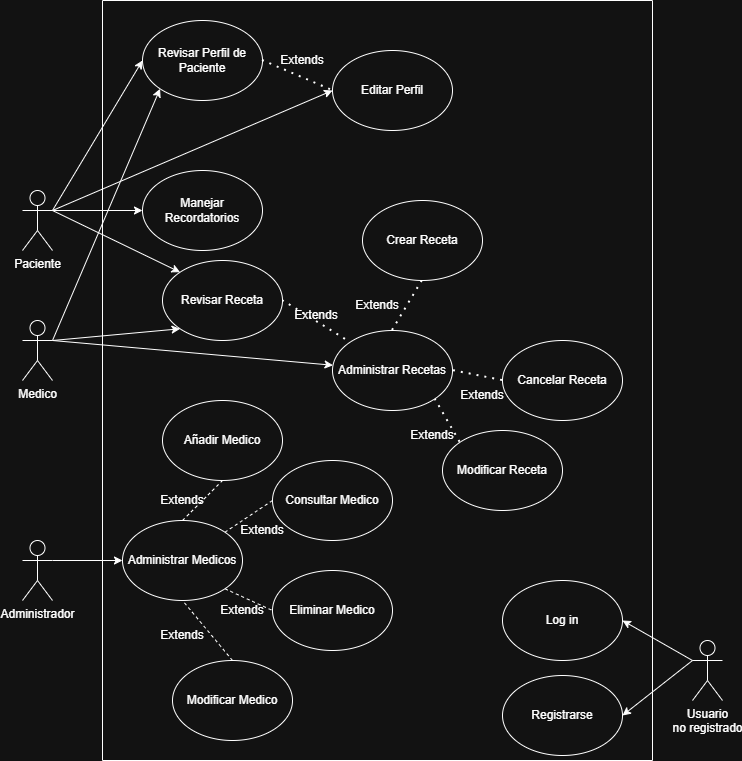

The diagram above was exported from draw.io. Its source (the exported page's mxGraphModel, read from the mxfile embedded in the PNG):
<mxGraphModel dx="1384" dy="797" grid="1" gridSize="10" guides="1" tooltips="1" connect="1" arrows="1" fold="1" page="1" pageScale="1" pageWidth="827" pageHeight="1169" math="0" shadow="0">
  <root>
    <mxCell id="0" />
    <mxCell id="1" parent="0" />
    <mxCell id="pi5b3r_2CYEVccsGylu1-1" parent="1" style="shape=umlActor;verticalLabelPosition=bottom;verticalAlign=top;html=1;outlineConnect=0;" value="Paciente" vertex="1">
      <mxGeometry height="60" width="30" x="90" y="200" as="geometry" />
    </mxCell>
    <mxCell id="pi5b3r_2CYEVccsGylu1-2" parent="1" style="shape=umlActor;verticalLabelPosition=bottom;verticalAlign=top;html=1;outlineConnect=0;" value="Medico" vertex="1">
      <mxGeometry height="60" width="30" x="90" y="330" as="geometry" />
    </mxCell>
    <mxCell id="pi5b3r_2CYEVccsGylu1-3" parent="1" style="shape=umlActor;verticalLabelPosition=bottom;verticalAlign=top;html=1;outlineConnect=0;" value="Administrador" vertex="1">
      <mxGeometry height="60" width="30" x="90" y="550" as="geometry" />
    </mxCell>
    <mxCell id="pi5b3r_2CYEVccsGylu1-4" parent="1" style="shape=umlActor;verticalLabelPosition=bottom;verticalAlign=top;html=1;outlineConnect=0;" value="Usuario &lt;br&gt;no registrado" vertex="1">
      <mxGeometry height="60" width="30" x="760" y="650" as="geometry" />
    </mxCell>
    <mxCell id="pi5b3r_2CYEVccsGylu1-5" parent="1" style="swimlane;startSize=0;" value="" vertex="1">
      <mxGeometry height="760" width="550" x="170" y="10" as="geometry" />
    </mxCell>
    <mxCell id="pi5b3r_2CYEVccsGylu1-23" edge="1" parent="pi5b3r_2CYEVccsGylu1-5" source="pi5b3r_2CYEVccsGylu1-16" style="endArrow=none;dashed=1;html=1;rounded=0;entryX=0;entryY=0.5;entryDx=0;entryDy=0;exitX=1;exitY=0;exitDx=0;exitDy=0;" target="pi5b3r_2CYEVccsGylu1-18" value="">
      <mxGeometry height="50" relative="1" width="50" as="geometry">
        <mxPoint x="140" y="560" as="sourcePoint" />
        <mxPoint x="280" y="680" as="targetPoint" />
      </mxGeometry>
    </mxCell>
    <mxCell id="pi5b3r_2CYEVccsGylu1-26" edge="1" parent="pi5b3r_2CYEVccsGylu1-5" source="pi5b3r_2CYEVccsGylu1-16" style="endArrow=none;dashed=1;html=1;rounded=0;exitX=1;exitY=1;exitDx=0;exitDy=0;entryX=0;entryY=0.5;entryDx=0;entryDy=0;" target="pi5b3r_2CYEVccsGylu1-19" value="">
      <mxGeometry height="50" relative="1" width="50" as="geometry">
        <mxPoint x="230" y="730" as="sourcePoint" />
        <mxPoint x="280" y="680" as="targetPoint" />
      </mxGeometry>
    </mxCell>
    <mxCell id="pi5b3r_2CYEVccsGylu1-29" edge="1" parent="pi5b3r_2CYEVccsGylu1-5" source="pi5b3r_2CYEVccsGylu1-16" style="endArrow=none;dashed=1;html=1;rounded=0;exitX=0.5;exitY=0;exitDx=0;exitDy=0;entryX=0.5;entryY=1;entryDx=0;entryDy=0;" target="pi5b3r_2CYEVccsGylu1-28" value="">
      <mxGeometry height="50" relative="1" width="50" as="geometry">
        <mxPoint x="230" y="530" as="sourcePoint" />
        <mxPoint x="280" y="480" as="targetPoint" />
      </mxGeometry>
    </mxCell>
    <mxCell id="pi5b3r_2CYEVccsGylu1-30" edge="1" parent="pi5b3r_2CYEVccsGylu1-5" source="pi5b3r_2CYEVccsGylu1-27" style="endArrow=none;dashed=1;html=1;rounded=0;exitX=0.5;exitY=0;exitDx=0;exitDy=0;entryX=0.5;entryY=1;entryDx=0;entryDy=0;" target="pi5b3r_2CYEVccsGylu1-16" value="">
      <mxGeometry height="50" relative="1" width="50" as="geometry">
        <mxPoint x="230" y="530" as="sourcePoint" />
        <mxPoint x="280" y="480" as="targetPoint" />
      </mxGeometry>
    </mxCell>
    <mxCell id="pi5b3r_2CYEVccsGylu1-38" edge="1" parent="pi5b3r_2CYEVccsGylu1-5" source="pi5b3r_2CYEVccsGylu1-12" style="endArrow=none;dashed=1;html=1;dashPattern=1 3;strokeWidth=2;rounded=0;exitX=1;exitY=0.5;exitDx=0;exitDy=0;entryX=0;entryY=0;entryDx=0;entryDy=0;" target="pi5b3r_2CYEVccsGylu1-37" value="">
      <mxGeometry height="50" relative="1" width="50" as="geometry">
        <mxPoint x="200" y="280" as="sourcePoint" />
        <mxPoint x="230" y="250" as="targetPoint" />
      </mxGeometry>
    </mxCell>
    <mxCell id="pi5b3r_2CYEVccsGylu1-40" edge="1" parent="pi5b3r_2CYEVccsGylu1-5" source="pi5b3r_2CYEVccsGylu1-41" style="endArrow=none;dashed=1;html=1;dashPattern=1 3;strokeWidth=2;rounded=0;entryX=1;entryY=1;entryDx=0;entryDy=0;exitX=0;exitY=0;exitDx=0;exitDy=0;" target="pi5b3r_2CYEVccsGylu1-37" value="">
      <mxGeometry height="50" relative="1" width="50" as="geometry">
        <mxPoint x="230" y="520" as="sourcePoint" />
        <mxPoint x="280" y="470" as="targetPoint" />
      </mxGeometry>
    </mxCell>
    <mxCell id="pi5b3r_2CYEVccsGylu1-45" edge="1" parent="pi5b3r_2CYEVccsGylu1-5" source="pi5b3r_2CYEVccsGylu1-42" style="endArrow=none;dashed=1;html=1;dashPattern=1 3;strokeWidth=2;rounded=0;entryX=1;entryY=0.5;entryDx=0;entryDy=0;exitX=0;exitY=0.5;exitDx=0;exitDy=0;" target="pi5b3r_2CYEVccsGylu1-37" value="">
      <mxGeometry height="50" relative="1" width="50" as="geometry">
        <mxPoint x="230" y="520" as="sourcePoint" />
        <mxPoint x="280" y="470" as="targetPoint" />
      </mxGeometry>
    </mxCell>
    <mxCell id="pi5b3r_2CYEVccsGylu1-47" edge="1" parent="pi5b3r_2CYEVccsGylu1-5" source="pi5b3r_2CYEVccsGylu1-37" style="endArrow=none;dashed=1;html=1;dashPattern=1 3;strokeWidth=2;rounded=0;exitX=0.5;exitY=0;exitDx=0;exitDy=0;entryX=0.5;entryY=1;entryDx=0;entryDy=0;" target="pi5b3r_2CYEVccsGylu1-44" value="">
      <mxGeometry height="50" relative="1" width="50" as="geometry">
        <mxPoint x="230" y="520" as="sourcePoint" />
        <mxPoint x="280" y="470" as="targetPoint" />
      </mxGeometry>
    </mxCell>
    <mxCell id="pi5b3r_2CYEVccsGylu1-7" parent="pi5b3r_2CYEVccsGylu1-5" style="ellipse;whiteSpace=wrap;html=1;" value="Log in" vertex="1">
      <mxGeometry height="80" width="120" x="400" y="580" as="geometry" />
    </mxCell>
    <mxCell id="pi5b3r_2CYEVccsGylu1-8" parent="pi5b3r_2CYEVccsGylu1-5" style="ellipse;whiteSpace=wrap;html=1;" value="Registrarse" vertex="1">
      <mxGeometry height="80" width="120" x="400" y="675" as="geometry" />
    </mxCell>
    <mxCell id="pi5b3r_2CYEVccsGylu1-12" parent="pi5b3r_2CYEVccsGylu1-5" style="ellipse;whiteSpace=wrap;html=1;" value="Revisar Receta" vertex="1">
      <mxGeometry height="80" width="120" x="60" y="260" as="geometry" />
    </mxCell>
    <mxCell id="pi5b3r_2CYEVccsGylu1-18" parent="pi5b3r_2CYEVccsGylu1-5" style="ellipse;whiteSpace=wrap;html=1;" value="Consultar Medico" vertex="1">
      <mxGeometry height="80" width="120" x="170" y="460" as="geometry" />
    </mxCell>
    <mxCell id="pi5b3r_2CYEVccsGylu1-19" parent="pi5b3r_2CYEVccsGylu1-5" style="ellipse;whiteSpace=wrap;html=1;" value="Eliminar Medico" vertex="1">
      <mxGeometry height="80" width="120" x="170" y="570" as="geometry" />
    </mxCell>
    <mxCell id="pi5b3r_2CYEVccsGylu1-27" parent="pi5b3r_2CYEVccsGylu1-5" style="ellipse;whiteSpace=wrap;html=1;" value="Modificar Medico" vertex="1">
      <mxGeometry height="80" width="120" x="70" y="660" as="geometry" />
    </mxCell>
    <mxCell id="pi5b3r_2CYEVccsGylu1-28" parent="pi5b3r_2CYEVccsGylu1-5" style="ellipse;whiteSpace=wrap;html=1;" value="Añadir Medico" vertex="1">
      <mxGeometry height="80" width="120" x="60" y="400" as="geometry" />
    </mxCell>
    <mxCell id="pi5b3r_2CYEVccsGylu1-31" parent="pi5b3r_2CYEVccsGylu1-5" style="text;html=1;whiteSpace=wrap;strokeColor=none;fillColor=none;align=center;verticalAlign=middle;rounded=0;" value="Extends" vertex="1">
      <mxGeometry height="30" width="60" x="50" y="485" as="geometry" />
    </mxCell>
    <mxCell id="pi5b3r_2CYEVccsGylu1-32" parent="pi5b3r_2CYEVccsGylu1-5" style="text;html=1;whiteSpace=wrap;strokeColor=none;fillColor=none;align=center;verticalAlign=middle;rounded=0;" value="Extends" vertex="1">
      <mxGeometry height="30" width="60" x="130" y="515" as="geometry" />
    </mxCell>
    <mxCell id="pi5b3r_2CYEVccsGylu1-34" parent="pi5b3r_2CYEVccsGylu1-5" style="text;html=1;whiteSpace=wrap;strokeColor=none;fillColor=none;align=center;verticalAlign=middle;rounded=0;" value="Extends" vertex="1">
      <mxGeometry height="30" width="60" x="110" y="595" as="geometry" />
    </mxCell>
    <mxCell id="pi5b3r_2CYEVccsGylu1-35" parent="pi5b3r_2CYEVccsGylu1-5" style="text;html=1;whiteSpace=wrap;strokeColor=none;fillColor=none;align=center;verticalAlign=middle;rounded=0;" value="Extends" vertex="1">
      <mxGeometry height="30" width="60" x="50" y="620" as="geometry" />
    </mxCell>
    <mxCell id="pi5b3r_2CYEVccsGylu1-37" parent="pi5b3r_2CYEVccsGylu1-5" style="ellipse;whiteSpace=wrap;html=1;" value="Administrar Recetas" vertex="1">
      <mxGeometry height="80" width="120" x="230" y="330" as="geometry" />
    </mxCell>
    <mxCell id="pi5b3r_2CYEVccsGylu1-39" parent="pi5b3r_2CYEVccsGylu1-5" style="text;html=1;whiteSpace=wrap;strokeColor=none;fillColor=none;align=center;verticalAlign=middle;rounded=0;" value="Extends" vertex="1">
      <mxGeometry height="30" width="60" x="184" y="300" as="geometry" />
    </mxCell>
    <mxCell id="pi5b3r_2CYEVccsGylu1-41" parent="pi5b3r_2CYEVccsGylu1-5" style="ellipse;whiteSpace=wrap;html=1;" value="Modificar Receta" vertex="1">
      <mxGeometry height="80" width="120" x="340" y="430" as="geometry" />
    </mxCell>
    <mxCell id="pi5b3r_2CYEVccsGylu1-42" parent="pi5b3r_2CYEVccsGylu1-5" style="ellipse;whiteSpace=wrap;html=1;" value="Cancelar Receta" vertex="1">
      <mxGeometry height="80" width="120" x="400" y="340" as="geometry" />
    </mxCell>
    <mxCell id="pi5b3r_2CYEVccsGylu1-44" parent="pi5b3r_2CYEVccsGylu1-5" style="ellipse;whiteSpace=wrap;html=1;" value="Crear Receta" vertex="1">
      <mxGeometry height="80" width="120" x="260" y="200" as="geometry" />
    </mxCell>
    <mxCell id="pi5b3r_2CYEVccsGylu1-48" parent="pi5b3r_2CYEVccsGylu1-5" style="text;html=1;whiteSpace=wrap;strokeColor=none;fillColor=none;align=center;verticalAlign=middle;rounded=0;" value="Extends" vertex="1">
      <mxGeometry height="30" width="60" x="245" y="290" as="geometry" />
    </mxCell>
    <mxCell id="pi5b3r_2CYEVccsGylu1-51" parent="pi5b3r_2CYEVccsGylu1-5" style="text;html=1;whiteSpace=wrap;strokeColor=none;fillColor=none;align=center;verticalAlign=middle;rounded=0;" value="Extends" vertex="1">
      <mxGeometry height="30" width="60" x="350" y="380" as="geometry" />
    </mxCell>
    <mxCell id="pi5b3r_2CYEVccsGylu1-52" parent="pi5b3r_2CYEVccsGylu1-5" style="text;html=1;whiteSpace=wrap;strokeColor=none;fillColor=none;align=center;verticalAlign=middle;rounded=0;" value="Extends" vertex="1">
      <mxGeometry height="30" width="60" x="300" y="420" as="geometry" />
    </mxCell>
    <mxCell id="pi5b3r_2CYEVccsGylu1-16" parent="pi5b3r_2CYEVccsGylu1-5" style="ellipse;whiteSpace=wrap;html=1;" value="Administrar Medicos" vertex="1">
      <mxGeometry height="80" width="120" x="20" y="520" as="geometry" />
    </mxCell>
    <mxCell id="pi5b3r_2CYEVccsGylu1-11" parent="pi5b3r_2CYEVccsGylu1-5" style="ellipse;whiteSpace=wrap;html=1;" value="Manejar Recordatorios" vertex="1">
      <mxGeometry height="80" width="120" x="40" y="170" as="geometry" />
    </mxCell>
    <mxCell id="pi5b3r_2CYEVccsGylu1-53" parent="pi5b3r_2CYEVccsGylu1-5" style="ellipse;whiteSpace=wrap;html=1;" value="Revisar Perfil de Paciente" vertex="1">
      <mxGeometry height="80" width="120" x="40" y="20" as="geometry" />
    </mxCell>
    <mxCell id="pi5b3r_2CYEVccsGylu1-56" edge="1" parent="pi5b3r_2CYEVccsGylu1-5" source="pi5b3r_2CYEVccsGylu1-53" style="endArrow=none;dashed=1;html=1;dashPattern=1 3;strokeWidth=2;rounded=0;exitX=1;exitY=0.5;exitDx=0;exitDy=0;entryX=0;entryY=0.5;entryDx=0;entryDy=0;" target="pi5b3r_2CYEVccsGylu1-57" value="">
      <mxGeometry height="50" relative="1" width="50" as="geometry">
        <mxPoint x="230" y="320" as="sourcePoint" />
        <mxPoint x="280" y="270" as="targetPoint" />
      </mxGeometry>
    </mxCell>
    <mxCell id="pi5b3r_2CYEVccsGylu1-57" parent="pi5b3r_2CYEVccsGylu1-5" style="ellipse;whiteSpace=wrap;html=1;" value="Editar Perfil" vertex="1">
      <mxGeometry height="80" width="120" x="230" y="50" as="geometry" />
    </mxCell>
    <mxCell id="pi5b3r_2CYEVccsGylu1-59" parent="pi5b3r_2CYEVccsGylu1-5" style="text;html=1;whiteSpace=wrap;strokeColor=none;fillColor=none;align=center;verticalAlign=middle;rounded=0;" value="Extends" vertex="1">
      <mxGeometry height="30" width="60" x="170" y="45" as="geometry" />
    </mxCell>
    <mxCell id="pi5b3r_2CYEVccsGylu1-9" edge="1" parent="1" source="pi5b3r_2CYEVccsGylu1-4" style="endArrow=classic;html=1;rounded=0;exitX=0;exitY=0.3333333333333333;exitDx=0;exitDy=0;exitPerimeter=0;entryX=1;entryY=0.5;entryDx=0;entryDy=0;" target="pi5b3r_2CYEVccsGylu1-7" value="">
      <mxGeometry height="50" relative="1" width="50" as="geometry">
        <mxPoint x="400" y="340" as="sourcePoint" />
        <mxPoint x="450" y="290" as="targetPoint" />
      </mxGeometry>
    </mxCell>
    <mxCell id="pi5b3r_2CYEVccsGylu1-10" edge="1" parent="1" source="pi5b3r_2CYEVccsGylu1-4" style="endArrow=classic;html=1;rounded=0;exitX=0;exitY=0.3333333333333333;exitDx=0;exitDy=0;exitPerimeter=0;entryX=1;entryY=0.5;entryDx=0;entryDy=0;" target="pi5b3r_2CYEVccsGylu1-8" value="">
      <mxGeometry height="50" relative="1" width="50" as="geometry">
        <mxPoint x="400" y="340" as="sourcePoint" />
        <mxPoint x="450" y="290" as="targetPoint" />
      </mxGeometry>
    </mxCell>
    <mxCell id="pi5b3r_2CYEVccsGylu1-13" edge="1" parent="1" source="pi5b3r_2CYEVccsGylu1-1" style="endArrow=classic;html=1;rounded=0;exitX=1;exitY=0.3333333333333333;exitDx=0;exitDy=0;exitPerimeter=0;entryX=0;entryY=0.5;entryDx=0;entryDy=0;" target="pi5b3r_2CYEVccsGylu1-11" value="">
      <mxGeometry height="50" relative="1" width="50" as="geometry">
        <mxPoint x="400" y="340" as="sourcePoint" />
        <mxPoint x="450" y="290" as="targetPoint" />
      </mxGeometry>
    </mxCell>
    <mxCell id="pi5b3r_2CYEVccsGylu1-14" edge="1" parent="1" source="pi5b3r_2CYEVccsGylu1-1" style="endArrow=classic;html=1;rounded=0;entryX=0;entryY=0;entryDx=0;entryDy=0;exitX=1;exitY=0.3333333333333333;exitDx=0;exitDy=0;exitPerimeter=0;" target="pi5b3r_2CYEVccsGylu1-12" value="">
      <mxGeometry height="50" relative="1" width="50" as="geometry">
        <mxPoint x="140" y="180" as="sourcePoint" />
        <mxPoint x="450" y="290" as="targetPoint" />
      </mxGeometry>
    </mxCell>
    <mxCell id="pi5b3r_2CYEVccsGylu1-15" edge="1" parent="1" source="pi5b3r_2CYEVccsGylu1-2" style="endArrow=classic;html=1;rounded=0;exitX=1;exitY=0.3333333333333333;exitDx=0;exitDy=0;exitPerimeter=0;entryX=0;entryY=1;entryDx=0;entryDy=0;" target="pi5b3r_2CYEVccsGylu1-12" value="">
      <mxGeometry height="50" relative="1" width="50" as="geometry">
        <mxPoint x="400" y="340" as="sourcePoint" />
        <mxPoint x="450" y="290" as="targetPoint" />
      </mxGeometry>
    </mxCell>
    <mxCell id="pi5b3r_2CYEVccsGylu1-20" edge="1" parent="1" source="pi5b3r_2CYEVccsGylu1-3" style="endArrow=classic;html=1;rounded=0;exitX=1;exitY=0.3333333333333333;exitDx=0;exitDy=0;exitPerimeter=0;entryX=0;entryY=0.5;entryDx=0;entryDy=0;" target="pi5b3r_2CYEVccsGylu1-16" value="">
      <mxGeometry height="50" relative="1" width="50" as="geometry">
        <mxPoint x="400" y="540" as="sourcePoint" />
        <mxPoint x="450" y="490" as="targetPoint" />
      </mxGeometry>
    </mxCell>
    <mxCell id="pi5b3r_2CYEVccsGylu1-36" edge="1" parent="1" source="pi5b3r_2CYEVccsGylu1-2" style="endArrow=classic;html=1;rounded=0;exitX=1;exitY=0.3333333333333333;exitDx=0;exitDy=0;exitPerimeter=0;" target="pi5b3r_2CYEVccsGylu1-37" value="">
      <mxGeometry height="50" relative="1" width="50" as="geometry">
        <mxPoint x="400" y="330" as="sourcePoint" />
        <mxPoint x="410" y="280" as="targetPoint" />
      </mxGeometry>
    </mxCell>
    <mxCell id="pi5b3r_2CYEVccsGylu1-55" edge="1" parent="1" source="pi5b3r_2CYEVccsGylu1-1" style="endArrow=classic;html=1;rounded=0;exitX=1;exitY=0.3333333333333333;exitDx=0;exitDy=0;exitPerimeter=0;entryX=0;entryY=0.5;entryDx=0;entryDy=0;" target="pi5b3r_2CYEVccsGylu1-53" value="">
      <mxGeometry height="50" relative="1" width="50" as="geometry">
        <mxPoint x="400" y="230" as="sourcePoint" />
        <mxPoint x="450" y="180" as="targetPoint" />
      </mxGeometry>
    </mxCell>
    <mxCell id="pi5b3r_2CYEVccsGylu1-58" edge="1" parent="1" source="pi5b3r_2CYEVccsGylu1-2" style="endArrow=classic;html=1;rounded=0;exitX=1;exitY=0.3333333333333333;exitDx=0;exitDy=0;exitPerimeter=0;entryX=0;entryY=1;entryDx=0;entryDy=0;" target="pi5b3r_2CYEVccsGylu1-53" value="">
      <mxGeometry height="50" relative="1" width="50" as="geometry">
        <mxPoint x="400" y="430" as="sourcePoint" />
        <mxPoint x="450" y="380" as="targetPoint" />
      </mxGeometry>
    </mxCell>
    <mxCell id="pi5b3r_2CYEVccsGylu1-60" edge="1" parent="1" source="pi5b3r_2CYEVccsGylu1-1" style="endArrow=classic;html=1;rounded=0;exitX=1;exitY=0.3333333333333333;exitDx=0;exitDy=0;exitPerimeter=0;entryX=0;entryY=0.5;entryDx=0;entryDy=0;" target="pi5b3r_2CYEVccsGylu1-57" value="">
      <mxGeometry height="50" relative="1" width="50" as="geometry">
        <mxPoint x="400" y="430" as="sourcePoint" />
        <mxPoint x="450" y="380" as="targetPoint" />
      </mxGeometry>
    </mxCell>
  </root>
</mxGraphModel>